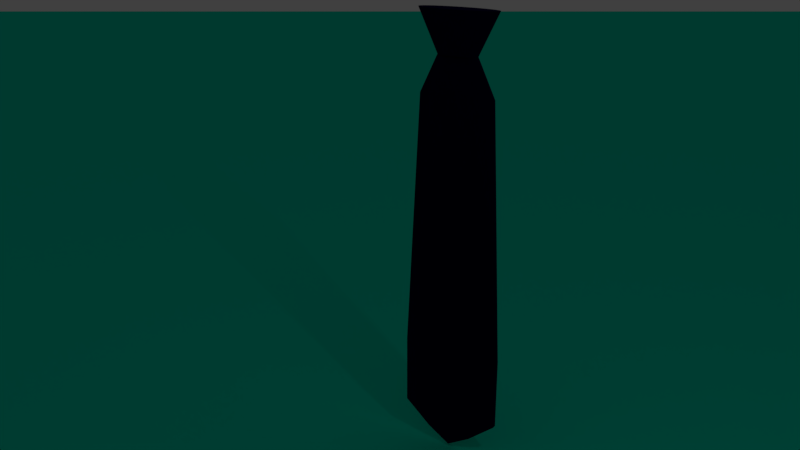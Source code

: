 # Source: tie.blend  (saved by Blender 2.79.0; exported with 4.5.12 LTS)
import bpy
from mathutils import Matrix  # noqa: F401  (used for matrix-valued properties, if any)

bpy.ops.wm.read_factory_settings(use_empty=True)
scene = bpy.context.scene
scene.name = 'Scene'

# ---- collections
col_collection_1 = bpy.data.collections.new('Collection 1'); scene.collection.children.link(col_collection_1)

# ---- materials (node trees are filled in below, after node groups)
mat_material_005 = bpy.data.materials.new('Material.005')
mat_material_005.alpha_threshold = 0.0
mat_material_005.roughness = 0.5
mat_material_004 = bpy.data.materials.new('Material.004')
mat_material_004.alpha_threshold = 0.0
mat_material_004.roughness = 0.5
mat_material_003 = bpy.data.materials.new('Material.003')
mat_material_003.alpha_threshold = 0.0
mat_material_003.diffuse_color = (0.005605, 0.0, 0.05448, 1.0)
mat_material_003.roughness = 0.5
mat_material_001 = bpy.data.materials.new('Material.001')
mat_material_001.alpha_threshold = 0.0
mat_material_001.diffuse_color = (0.005605, 0.0, 0.05448, 1.0)
mat_material_001.roughness = 0.5
mat_material_001.line_color = (0.0, 0.0, 0.0, 1.0)
mat_material_002 = bpy.data.materials.new('Material.002')
mat_material_002.alpha_threshold = 0.0
mat_material_002.diffuse_color = (0.002015, 0.0, 0.02365, 1.0)
mat_material_002.roughness = 0.5

# ---- material node trees
mat_material_005.use_nodes = True; mat_material_005.node_tree.nodes.clear()
_N = mat_material_005.node_tree.nodes; _L = mat_material_005.node_tree.links
n0 = _N.new('ShaderNodeOutputMaterial'); n0.name = 'Material Output'; n0.location = (300, 300)
n1 = _N.new('ShaderNodeBsdfDiffuse'); n1.name = 'Diffuse BSDF'; n1.location = (10, 300)
_L.new(n1.outputs[0], n0.inputs[0])
n0.is_active_output = True
mat_material_004.use_nodes = True; mat_material_004.node_tree.nodes.clear()
_N = mat_material_004.node_tree.nodes; _L = mat_material_004.node_tree.links
n0 = _N.new('ShaderNodeOutputMaterial'); n0.name = 'Material Output'; n0.location = (300, 300)
n1 = _N.new('ShaderNodeBsdfDiffuse'); n1.name = 'Diffuse BSDF'; n1.location = (10, 300)
n1.inputs[0].default_value = (0.0, 0.8, 0.5436, 1.0)
_L.new(n1.outputs[0], n0.inputs[0])
n0.is_active_output = True
mat_material_003.use_nodes = True; mat_material_003.node_tree.nodes.clear()
_N = mat_material_003.node_tree.nodes; _L = mat_material_003.node_tree.links
n0 = _N.new('ShaderNodeOutputMaterial'); n0.name = 'Material Output'; n0.location = (300, 300)
n1 = _N.new('ShaderNodeBsdfAnisotropic'); n1.name = 'Glossy BSDF'; n1.location = (10, 300)
n1.distribution = 'GGX'
n1.inputs[0].default_value = (0.005605, 0.0, 0.05448, 1.0)
n1.inputs[1].default_value = 1.0
_L.new(n1.outputs[0], n0.inputs[0])
n0.is_active_output = True
mat_material_001.use_nodes = True; mat_material_001.node_tree.nodes.clear()
_N = mat_material_001.node_tree.nodes; _L = mat_material_001.node_tree.links
n0 = _N.new('ShaderNodeOutputMaterial'); n0.name = 'Material Output'; n0.location = (300, 300)
n1 = _N.new('ShaderNodeBsdfAnisotropic'); n1.name = 'Glossy BSDF'; n1.location = (10, 300)
n1.distribution = 'GGX'
n1.inputs[0].default_value = (0.005605, 0.0, 0.05448, 1.0)
n1.inputs[1].default_value = 1.0
_L.new(n1.outputs[0], n0.inputs[0])
n0.is_active_output = True
mat_material_002.use_nodes = True; mat_material_002.node_tree.nodes.clear()
_N = mat_material_002.node_tree.nodes; _L = mat_material_002.node_tree.links
n0 = _N.new('ShaderNodeOutputMaterial'); n0.name = 'Material Output'; n0.location = (300, 300)
n1 = _N.new('ShaderNodeBsdfAnisotropic'); n1.name = 'Glossy BSDF'; n1.location = (10, 300)
n1.distribution = 'GGX'
n1.inputs[0].default_value = (0.0005001, 0.0, 0.01214, 1.0)
n1.inputs[1].default_value = 1.0
_L.new(n1.outputs[0], n0.inputs[0])
n0.is_active_output = True

# ---- world
world_world = bpy.data.worlds.new('World'); scene.world = world_world
world_world.color = (0.05088, 0.05088, 0.05088)
world_world.use_sun_shadow = False
world_world.sun_shadow_jitter_overblur = 0.0
world_world.cycles.sampling_method = 'MANUAL'

# ---- cameras
cam_camera = bpy.data.cameras.new('Camera')
cam_camera.clip_end = 100.0
cam_camera.lens = 35.0
cam_camera.sensor_width = 32.0
cam_camera.sensor_height = 18.0
cam_camera.ortho_scale = 7.314
cam_camera.dof.focus_distance = 0.0

# ---- lights
light_lamp = bpy.data.lights.new('Lamp', 'POINT')
light_lamp.transmission_factor = 0.0
light_lamp.cutoff_distance = 30.0
light_lamp.energy = 100.0
light_lamp.shadow_buffer_clip_start = 1.001
light_lamp.shadow_soft_size = 0.1
light_lamp.shadow_maximum_resolution = 0.006
light_lamp.use_absolute_resolution = True

# ---- meshes
me_plane_001 = bpy.data.meshes.new('Plane.001')
me_plane_001.from_pydata([(-1.0, -1.0, 0.0), (1.0, -1.0, 0.0), (-1.0, 1.0, 0.0), (1.0, 1.0, 0.0)], [], [(0, 1, 3, 2)])
me_plane_001.materials.append(mat_material_005)
me_plane_001.use_remesh_preserve_volume = False
me_plane_001.use_remesh_preserve_attributes = False
me_plane_001.use_mirror_vertex_groups = False
me_plane_001.update()
me_plane = bpy.data.meshes.new('Plane')
me_plane.from_pydata([(-1.0, -1.0, 0.0), (1.0, -1.0, 0.0), (-1.0, 1.0, 0.0), (1.0, 1.0, 0.0)], [], [(0, 1, 3, 2)])
me_plane.materials.append(mat_material_004)
me_plane.use_remesh_preserve_volume = False
me_plane.use_remesh_preserve_attributes = False
me_plane.use_mirror_vertex_groups = False
me_plane.update()
me_cone = bpy.data.meshes.new('Cone')
me_cone.from_pydata([(-2.856, 1.03, -0.6726), (-2.684, 1.025, -0.6726), (-2.519, 1.011, -0.6726), (-2.367, 0.9889, -0.6726), (-2.233, 0.9587, -0.6726), (-2.124, 0.9218, -0.6726), (-2.042, 0.8798, -0.6726), (-1.992, 0.8342, -0.6726), (-1.975, 0.7868, -0.6726), (-1.992, 0.7393, -0.6726), (-2.042, 0.6937, -0.6726), (-2.124, 0.6517, -0.6726), (-2.233, 0.6148, -0.6726), (-2.367, 0.5846, -0.6726), (-2.519, 0.5621, -0.6726), (-2.684, 0.5483, -0.6726), (-2.856, 0.5436, -0.6726), (-3.028, 0.5483, -0.6726), (-3.193, 0.5621, -0.6726), (-3.346, 0.5846, -0.6726), (-3.479, 0.6148, -0.6726), (-3.589, 0.6517, -0.6726), (-3.67, 0.6937, -0.6726), (-3.72, 0.7393, -0.6726), (-3.737, 0.7868, -0.6726), (-3.72, 0.8342, -0.6726), (-3.67, 0.8798, -0.6726), (-3.589, 0.9218, -0.6726), (-3.479, 0.9587, -0.6726), (-3.346, 0.9889, -0.6726), (-3.193, 1.011, -0.6726), (-3.028, 1.025, -0.6726), (-2.77, 1.028, -0.6726), (-2.688, 0.8991, 0.2085), (-2.77, 0.906, 0.2085), (-2.602, 1.018, -0.6726), (-2.856, 0.9083, 0.2085), (-2.443, 1.0, -0.6726), (-2.942, 0.906, 0.2085), (-2.3, 0.9738, -0.6726), (-3.025, 0.8991, 0.2085), (-2.178, 0.9402, -0.6726), (-3.101, 0.8878, 0.2085), (-2.083, 0.9008, -0.6726), (-3.168, 0.8727, 0.2085), (-2.017, 0.857, -0.6726), (-3.222, 0.8543, 0.2085), (-1.984, 0.8105, -0.6726), (-3.263, 0.8333, 0.2085), (-1.984, 0.763, -0.6726), (-3.288, 0.8105, 0.2085), (-2.017, 0.7165, -0.6726), (-3.297, 0.7868, 0.2085), (-2.083, 0.6727, -0.6726), (-3.288, 0.763, 0.2085), (-2.178, 0.6333, -0.6726), (-3.222, 0.7192, 0.2085), (-2.3, 0.5997, -0.6726), (-3.168, 0.7008, 0.2085), (-2.443, 0.5734, -0.6726), (-3.101, 0.6857, 0.2085), (-2.602, 0.5552, -0.6726), (-3.025, 0.6745, 0.2085), (-2.77, 0.546, -0.6726), (-2.942, 0.6675, 0.2085), (-2.942, 0.546, -0.6726), (-2.856, 0.6652, 0.2085), (-3.111, 0.5552, -0.6726), (-2.77, 0.6675, 0.2085), (-3.27, 0.5734, -0.6726), (-2.688, 0.6745, 0.2085), (-3.412, 0.5997, -0.6726), (-2.611, 0.6857, 0.2085), (-3.534, 0.6333, -0.6726), (-2.545, 0.7008, 0.2085), (-3.63, 0.6727, -0.6726), (-3.263, 0.7402, 0.2085), (-2.49, 0.7192, 0.2085), (-3.695, 0.7165, -0.6726), (-2.449, 0.7402, 0.2085), (-3.729, 0.763, -0.6726), (-2.424, 0.763, 0.2085), (-3.729, 0.8105, -0.6726), (-2.416, 0.7868, 0.2085), (-3.695, 0.857, -0.6726), (-2.424, 0.8105, 0.2085), (-3.63, 0.9008, -0.6726), (-2.449, 0.8333, 0.2085), (-3.534, 0.9402, -0.6726), (-2.49, 0.8543, 0.2085), (-3.412, 0.9738, -0.6726), (-2.545, 0.8727, 0.2085), (-3.27, 1.0, -0.6726), (-2.611, 0.8878, 0.2085), (-3.111, 1.018, -0.6726), (-2.942, 1.028, -0.6726), (-2.727, 1.026, -0.6726), (-2.603, 0.9552, -0.232), (-2.727, 0.9656, -0.232), (-2.56, 1.015, -0.6726), (-2.405, 0.9945, -0.6726), (-2.985, 0.9656, -0.232), (-2.267, 0.9662, -0.6726), (-3.109, 0.9552, -0.232), (-2.151, 0.931, -0.6726), (-3.223, 0.9384, -0.232), (-2.063, 0.8903, -0.6726), (-3.323, 0.9157, -0.232), (-2.005, 0.8456, -0.6726), (-3.406, 0.8881, -0.232), (-1.979, 0.7986, -0.6726), (-3.467, 0.8565, -0.232), (-1.988, 0.7512, -0.6726), (-3.504, 0.8223, -0.232), (-2.03, 0.7051, -0.6726), (-3.517, 0.7868, -0.232), (-2.103, 0.6622, -0.6726), (-3.504, 0.7512, -0.232), (-2.206, 0.6241, -0.6726), (-3.406, 0.6855, -0.232), (-2.333, 0.5922, -0.6726), (-3.323, 0.6578, -0.232), (-2.481, 0.5678, -0.6726), (-3.223, 0.6351, -0.232), (-2.643, 0.5518, -0.6726), (-3.109, 0.6183, -0.232), (-2.813, 0.5448, -0.6726), (-2.985, 0.6079, -0.232), (-2.985, 0.5471, -0.6726), (-2.856, 0.6044, -0.232), (-3.152, 0.5587, -0.6726), (-2.727, 0.6079, -0.232), (-3.308, 0.579, -0.6726), (-2.603, 0.6183, -0.232), (-3.446, 0.6073, -0.6726), (-2.489, 0.6351, -0.232), (-3.561, 0.6425, -0.6726), (-2.389, 0.6578, -0.232), (-3.65, 0.6832, -0.6726), (-3.467, 0.717, -0.232), (-2.307, 0.6855, -0.232), (-3.708, 0.7279, -0.6726), (-2.246, 0.717, -0.232), (-3.733, 0.7749, -0.6726), (-2.208, 0.7512, -0.232), (-3.725, 0.8223, -0.6726), (-2.195, 0.7868, -0.232), (-3.683, 0.8684, -0.6726), (-2.208, 0.8223, -0.232), (-3.609, 0.9113, -0.6726), (-2.246, 0.8565, -0.232), (-3.507, 0.9494, -0.6726), (-2.307, 0.8881, -0.232), (-3.379, 0.9813, -0.6726), (-2.389, 0.9157, -0.232), (-3.231, 1.006, -0.6726), (-2.489, 0.9384, -0.232), (-3.069, 1.022, -0.6726), (-2.899, 1.029, -0.6726), (-2.813, 1.029, -0.6726), (-2.643, 1.022, -0.6726), (-2.856, 0.9691, -0.232), (-2.481, 1.006, -0.6726), (-2.333, 0.9813, -0.6726), (-2.206, 0.9494, -0.6726), (-2.103, 0.9113, -0.6726), (-2.03, 0.8684, -0.6726), (-1.988, 0.8223, -0.6726), (-1.979, 0.7749, -0.6726), (-2.005, 0.7279, -0.6726), (-2.063, 0.6832, -0.6726), (-2.151, 0.6425, -0.6726), (-2.267, 0.6073, -0.6726), (-2.405, 0.579, -0.6726), (-2.56, 0.5587, -0.6726), (-2.727, 0.5471, -0.6726), (-2.899, 0.5448, -0.6726), (-3.069, 0.5518, -0.6726), (-3.231, 0.5678, -0.6726), (-3.379, 0.5922, -0.6726), (-3.507, 0.6241, -0.6726), (-3.609, 0.6622, -0.6726), (-3.683, 0.7051, -0.6726), (-3.725, 0.7512, -0.6726), (-3.733, 0.7986, -0.6726), (-3.708, 0.8456, -0.6726), (-3.65, 0.8903, -0.6726), (-3.561, 0.931, -0.6726), (-3.446, 0.9662, -0.6726), (-3.308, 0.9945, -0.6726), (-3.152, 1.015, -0.6726), (-2.985, 1.026, -0.6726), (-2.899, 0.9679, -0.232), (-2.942, 0.9668, -0.232), (-2.899, 0.9071, 0.2085), (-3.026, 0.9621, -0.232), (-3.068, 0.9587, -0.232), (-2.983, 0.9025, 0.2085), (-3.147, 0.9496, -0.232), (-3.185, 0.944, -0.232), (-3.063, 0.8934, 0.2085), (-3.257, 0.9308, -0.232), (-3.29, 0.9232, -0.232), (-3.134, 0.8803, 0.2085), (-3.351, 0.9065, -0.232), (-3.378, 0.8973, -0.232), (-3.195, 0.8635, 0.2085), (-3.426, 0.8775, -0.232), (-3.446, 0.867, -0.232), (-3.243, 0.8438, 0.2085), (-3.479, 0.8451, -0.232), (-3.492, 0.8337, -0.232), (-3.276, 0.8219, 0.2085), (-3.509, 0.8105, -0.232), (-3.513, 0.7986, -0.232), (-3.293, 0.7986, 0.2085), (-3.513, 0.7749, -0.232), (-3.509, 0.763, -0.232), (-3.293, 0.7749, 0.2085), (-3.492, 0.7398, -0.232), (-3.479, 0.7284, -0.232), (-3.276, 0.7516, 0.2085), (-3.446, 0.7065, -0.232), (-3.426, 0.696, -0.232), (-3.243, 0.7297, 0.2085), (-3.378, 0.6762, -0.232), (-3.351, 0.667, -0.232), (-3.195, 0.71, 0.2085), (-3.29, 0.6503, -0.232), (-3.257, 0.6427, -0.232), (-3.134, 0.6932, 0.2085), (-3.185, 0.6295, -0.232), (-3.147, 0.6239, -0.232), (-3.063, 0.6801, 0.2085), (-3.068, 0.6148, -0.232), (-3.026, 0.6114, -0.232), (-2.983, 0.671, 0.2085), (-2.942, 0.6068, -0.232), (-2.899, 0.6056, -0.232), (-2.899, 0.6664, 0.2085), (-2.813, 0.6056, -0.232), (-2.77, 0.6068, -0.232), (-2.813, 0.6664, 0.2085), (-2.686, 0.6114, -0.232), (-2.645, 0.6148, -0.232), (-2.729, 0.671, 0.2085), (-2.565, 0.6239, -0.232), (-2.527, 0.6295, -0.232), (-2.65, 0.6801, 0.2085), (-2.456, 0.6427, -0.232), (-2.422, 0.6503, -0.232), (-2.578, 0.6932, 0.2085), (-2.362, 0.667, -0.232), (-2.334, 0.6762, -0.232), (-2.517, 0.71, 0.2085), (-2.286, 0.696, -0.232), (-2.266, 0.7065, -0.232), (-2.47, 0.7297, 0.2085), (-2.233, 0.7284, -0.232), (-2.221, 0.7398, -0.232), (-2.437, 0.7516, 0.2085), (-2.204, 0.763, -0.232), (-2.2, 0.7749, -0.232), (-2.42, 0.7749, 0.2085), (-2.2, 0.7986, -0.232), (-2.204, 0.8105, -0.232), (-2.42, 0.7986, 0.2085), (-2.221, 0.8337, -0.232), (-2.233, 0.8451, -0.232), (-2.437, 0.8219, 0.2085), (-2.266, 0.867, -0.232), (-2.286, 0.8775, -0.232), (-2.47, 0.8438, 0.2085), (-2.334, 0.8973, -0.232), (-2.362, 0.9065, -0.232), (-2.517, 0.8635, 0.2085), (-2.422, 0.9232, -0.232), (-2.456, 0.9308, -0.232), (-2.578, 0.8803, 0.2085), (-2.527, 0.944, -0.232), (-2.565, 0.9496, -0.232), (-2.65, 0.8934, 0.2085), (-2.645, 0.9587, -0.232), (-2.686, 0.9621, -0.232), (-2.729, 0.9025, 0.2085), (-2.77, 0.9668, -0.232), (-2.813, 0.9679, -0.232), (-2.813, 0.9071, 0.2085), (-1.757, 0.7446, 8.018), (-1.757, 0.8375, 8.018), (-2.041, 0.7446, 0.9831), (-2.041, 0.8375, 0.9831), (-2.351, 0.7446, 8.516), (-2.351, 0.8375, 8.516), (-2.541, 0.7446, 0.9872), (-2.541, 0.8375, 0.9872), (-1.85, 0.7446, 4.65), (-1.85, 0.8375, 4.65), (-2.349, 0.8375, 4.682), (-2.349, 0.7446, 4.682), (-1.945, 0.7446, 2.817), (-1.945, 0.8375, 2.817), (-2.445, 0.7446, 2.848), (-2.445, 0.8375, 2.848), (-2.253, 0.8375, 6.516), (-1.754, 0.7446, 6.484), (-1.754, 0.8375, 6.484), (-2.253, 0.7446, 6.516), (-2.173, 0.8375, 8.197), (-2.173, 0.7446, 8.197), (-2.479, 0.7446, 0.09604), (-2.479, 0.8375, 0.09604), (-2.542, 0.7446, 0.1002), (-2.542, 0.8375, 0.1002), (-3.945, 0.7446, 8.018), (-3.945, 0.8375, 8.018), (-3.661, 0.7446, 0.9831), (-3.661, 0.8375, 0.9831), (-2.851, 0.7446, 8.821), (-2.851, 0.8375, 8.821), (-2.851, 0.7446, 0.985), (-2.851, 0.8375, 0.985), (-3.351, 0.7446, 8.516), (-3.351, 0.8375, 8.516), (-3.162, 0.7446, 0.9872), (-3.162, 0.8375, 0.9872), (-3.853, 0.7446, 4.65), (-3.853, 0.8375, 4.65), (-2.851, 0.7446, 4.714), (-2.851, 0.8375, 4.714), (-3.353, 0.8375, 4.682), (-3.353, 0.7446, 4.682), (-3.757, 0.7446, 2.817), (-3.757, 0.8375, 2.817), (-2.851, 0.7446, 2.88), (-3.258, 0.7446, 2.848), (-2.851, 0.8375, 2.88), (-3.258, 0.8375, 2.848), (-2.851, 0.8375, 6.548), (-3.449, 0.8375, 6.516), (-3.949, 0.7446, 6.484), (-3.949, 0.8375, 6.484), (-2.851, 0.7446, 6.548), (-3.449, 0.7446, 6.516), (-2.851, 0.8375, 8.481), (-3.529, 0.8375, 8.197), (-2.851, 0.7446, 8.481), (-3.529, 0.7446, 8.197), (-3.223, 0.7446, 0.09604), (-3.223, 0.8375, 0.09604), (-3.16, 0.7446, 0.1002), (-2.851, 0.7446, 0.09802), (-3.16, 0.8375, 0.1002), (-2.851, 0.8375, 0.09802)], [], [(0, 161, 159), (1, 98, 160), (2, 97, 162), (3, 156, 163), (4, 154, 164), (5, 152, 165), (6, 150, 166), (7, 148, 167), (8, 146, 168), (9, 144, 169), (10, 142, 170), (11, 140, 171), (12, 137, 172), (13, 135, 173), (14, 133, 174), (15, 131, 175), (16, 129, 176), (17, 127, 177), (18, 125, 178), (19, 123, 179), (20, 121, 180), (21, 119, 181), (22, 139, 182), (23, 117, 183), (24, 115, 184), (25, 113, 185), (26, 111, 186), (27, 109, 187), (28, 107, 188), (29, 105, 189), (30, 103, 190), (31, 101, 191), (0, 159, 32, 96, 1, 160, 35, 99, 2, 162, 37, 100, 3, 163, 39, 102, 4, 164, 41, 104, 5, 165, 43, 106, 6, 166, 45, 108, 7, 167, 47, 110, 8, 168, 49, 112, 9, 169, 51, 114, 10, 170, 53, 116, 11, 171, 55, 118, 12, 172, 57, 120, 13, 173, 59, 122, 14, 174, 61, 124, 15, 175, 63, 126, 16, 176, 65, 128, 17, 177, 67, 130, 18, 178, 69, 132, 19, 179, 71, 134, 20, 180, 73, 136, 21, 181, 75, 138, 22, 182, 78, 141, 23, 183, 80, 143, 24, 184, 82, 145, 25, 185, 84, 147, 26, 186, 86, 149, 27, 187, 88, 151, 28, 188, 90, 153, 29, 189, 92, 155, 30, 190, 94, 157, 31, 191, 95, 158), (95, 192, 158), (95, 193, 192), (94, 195, 157), (94, 196, 195), (92, 198, 155), (92, 199, 198), (90, 201, 153), (90, 202, 201), (88, 204, 151), (88, 205, 204), (86, 207, 149), (86, 208, 207), (84, 210, 147), (84, 211, 210), (82, 213, 145), (82, 214, 213), (80, 216, 143), (80, 217, 216), (78, 219, 141), (78, 220, 219), (75, 222, 138), (75, 223, 222), (73, 225, 136), (73, 226, 225), (71, 228, 134), (71, 229, 228), (69, 231, 132), (69, 232, 231), (67, 234, 130), (67, 235, 234), (65, 237, 128), (65, 238, 237), (63, 240, 126), (63, 241, 240), (61, 243, 124), (61, 244, 243), (59, 246, 122), (59, 247, 246), (57, 249, 120), (57, 250, 249), (55, 252, 118), (55, 253, 252), (53, 255, 116), (53, 256, 255), (51, 258, 114), (51, 259, 258), (49, 261, 112), (49, 262, 261), (47, 264, 110), (47, 265, 264), (45, 267, 108), (45, 268, 267), (43, 270, 106), (43, 271, 270), (41, 273, 104), (41, 274, 273), (39, 276, 102), (39, 277, 276), (37, 279, 100), (37, 280, 279), (35, 282, 99), (35, 283, 282), (32, 285, 96), (32, 286, 285), (285, 287, 34), (285, 286, 287), (286, 36, 287), (96, 98, 1), (96, 285, 98), (285, 34, 98), (282, 284, 33), (282, 283, 284), (283, 34, 284), (99, 97, 2), (99, 282, 97), (282, 33, 97), (279, 281, 93), (279, 280, 281), (280, 33, 281), (100, 156, 3), (100, 279, 156), (279, 93, 156), (276, 278, 91), (276, 277, 278), (277, 93, 278), (102, 154, 4), (102, 276, 154), (276, 91, 154), (273, 275, 89), (273, 274, 275), (274, 91, 275), (104, 152, 5), (104, 273, 152), (273, 89, 152), (270, 272, 87), (270, 271, 272), (271, 89, 272), (106, 150, 6), (106, 270, 150), (270, 87, 150), (267, 269, 85), (267, 268, 269), (268, 87, 269), (108, 148, 7), (108, 267, 148), (267, 85, 148), (264, 266, 83), (264, 265, 266), (265, 85, 266), (110, 146, 8), (110, 264, 146), (264, 83, 146), (261, 263, 81), (261, 262, 263), (262, 83, 263), (112, 144, 9), (112, 261, 144), (261, 81, 144), (258, 260, 79), (258, 259, 260), (259, 81, 260), (114, 142, 10), (114, 258, 142), (258, 79, 142), (255, 257, 77), (255, 256, 257), (256, 79, 257), (116, 140, 11), (116, 255, 140), (255, 77, 140), (252, 254, 74), (252, 253, 254), (253, 77, 254), (118, 137, 12), (118, 252, 137), (252, 74, 137), (249, 251, 72), (249, 250, 251), (250, 74, 251), (120, 135, 13), (120, 249, 135), (249, 72, 135), (246, 248, 70), (246, 247, 248), (247, 72, 248), (122, 133, 14), (122, 246, 133), (246, 70, 133), (243, 245, 68), (243, 244, 245), (244, 70, 245), (124, 131, 15), (124, 243, 131), (243, 68, 131), (240, 242, 66), (240, 241, 242), (241, 68, 242), (126, 129, 16), (126, 240, 129), (240, 66, 129), (237, 239, 64), (237, 238, 239), (238, 66, 239), (128, 127, 17), (128, 237, 127), (237, 64, 127), (234, 236, 62), (234, 235, 236), (235, 64, 236), (130, 125, 18), (130, 234, 125), (234, 62, 125), (231, 233, 60), (231, 232, 233), (232, 62, 233), (132, 123, 19), (132, 231, 123), (231, 60, 123), (228, 230, 58), (228, 229, 230), (229, 60, 230), (134, 121, 20), (134, 228, 121), (228, 58, 121), (225, 227, 56), (225, 226, 227), (226, 58, 227), (136, 119, 21), (136, 225, 119), (225, 56, 119), (222, 224, 76), (222, 223, 224), (223, 56, 224), (138, 139, 22), (138, 222, 139), (222, 76, 139), (219, 221, 54), (219, 220, 221), (220, 76, 221), (141, 117, 23), (141, 219, 117), (219, 54, 117), (216, 218, 52), (216, 217, 218), (217, 54, 218), (143, 115, 24), (143, 216, 115), (216, 52, 115), (213, 215, 50), (213, 214, 215), (214, 52, 215), (145, 113, 25), (145, 213, 113), (213, 50, 113), (210, 212, 48), (210, 211, 212), (211, 50, 212), (147, 111, 26), (147, 210, 111), (210, 48, 111), (207, 209, 46), (207, 208, 209), (208, 48, 209), (149, 109, 27), (149, 207, 109), (207, 46, 109), (204, 206, 44), (204, 205, 206), (205, 46, 206), (151, 107, 28), (151, 204, 107), (204, 44, 107), (201, 203, 42), (201, 202, 203), (202, 44, 203), (153, 105, 29), (153, 201, 105), (201, 42, 105), (198, 200, 40), (198, 199, 200), (199, 42, 200), (155, 103, 30), (155, 198, 103), (198, 40, 103), (195, 197, 38), (195, 196, 197), (196, 40, 197), (157, 101, 31), (157, 195, 101), (195, 38, 101), (192, 194, 36), (192, 193, 194), (193, 38, 194), (158, 161, 0), (158, 192, 161), (192, 36, 161), (191, 193, 95), (191, 101, 193), (101, 38, 193), (190, 196, 94), (190, 103, 196), (103, 40, 196), (189, 199, 92), (189, 105, 199), (105, 42, 199), (188, 202, 90), (188, 107, 202), (107, 44, 202), (187, 205, 88), (187, 109, 205), (109, 46, 205), (186, 208, 86), (186, 111, 208), (111, 48, 208), (185, 211, 84), (185, 113, 211), (113, 50, 211), (184, 214, 82), (184, 115, 214), (115, 52, 214), (183, 217, 80), (183, 117, 217), (117, 54, 217), (182, 220, 78), (182, 139, 220), (139, 76, 220), (181, 223, 75), (181, 119, 223), (119, 56, 223), (180, 226, 73), (180, 121, 226), (121, 58, 226), (179, 229, 71), (179, 123, 229), (123, 60, 229), (178, 232, 69), (178, 125, 232), (125, 62, 232), (177, 235, 67), (177, 127, 235), (127, 64, 235), (176, 238, 65), (176, 129, 238), (129, 66, 238), (175, 241, 63), (175, 131, 241), (131, 68, 241), (174, 244, 61), (174, 133, 244), (133, 70, 244), (173, 247, 59), (173, 135, 247), (135, 72, 247), (172, 250, 57), (172, 137, 250), (137, 74, 250), (171, 253, 55), (171, 140, 253), (140, 77, 253), (170, 256, 53), (170, 142, 256), (142, 79, 256), (169, 259, 51), (169, 144, 259), (144, 81, 259), (168, 262, 49), (168, 146, 262), (146, 83, 262), (167, 265, 47), (167, 148, 265), (148, 85, 265), (166, 268, 45), (166, 150, 268), (150, 87, 268), (165, 271, 43), (165, 152, 271), (152, 89, 271), (164, 274, 41), (164, 154, 274), (154, 91, 274), (163, 277, 39), (163, 156, 277), (156, 93, 277), (162, 280, 37), (162, 97, 280), (97, 33, 280), (160, 283, 35), (160, 98, 283), (98, 34, 283), (159, 286, 32), (159, 161, 286), (161, 36, 286), (300, 290, 291, 301), (309, 292, 318, 346), (303, 295, 321, 336), (295, 291, 311, 313), (292, 293, 319, 318), (288, 289, 293, 292), (294, 320, 351, 312), (301, 291, 295, 303), (288, 292, 309), (300, 296, 299, 302), (306, 297, 298, 304), (304, 298, 329, 338), (302, 299, 328, 334), (305, 296, 297, 306), (294, 302, 334, 320), (290, 300, 302, 294), (297, 301, 303, 298), (298, 303, 336, 329), (296, 300, 301, 297), (288, 305, 306, 289), (308, 304, 338, 344), (289, 306, 304, 308), (296, 305, 307, 299), (299, 307, 342, 328), (289, 308, 293), (293, 308, 344, 319), (305, 288, 309, 307), (307, 309, 346, 342), (312, 351, 353, 313), (310, 312, 313, 311), (321, 295, 313, 353), (290, 294, 312, 310), (291, 290, 310, 311), (332, 333, 317, 316), (347, 346, 318, 322), (337, 336, 321, 325), (325, 352, 349, 317), (322, 318, 319, 323), (314, 322, 323, 315), (324, 350, 351, 320), (333, 337, 325, 317), (314, 347, 322), (332, 335, 331, 326), (341, 339, 330, 327), (339, 338, 329, 330), (335, 334, 328, 331), (340, 341, 327, 326), (324, 320, 334, 335), (316, 324, 335, 332), (327, 330, 337, 333), (330, 329, 336, 337), (326, 327, 333, 332), (314, 315, 341, 340), (345, 344, 338, 339), (315, 345, 339, 341), (326, 331, 343, 340), (331, 328, 342, 343), (315, 323, 345), (323, 319, 344, 345), (340, 343, 347, 314), (343, 342, 346, 347), (350, 352, 353, 351), (348, 349, 352, 350), (321, 353, 352, 325), (316, 348, 350, 324), (317, 349, 348, 316)])
me_cone.polygons.foreach_set('use_smooth', [0, 0, 0, 0, 0, 0, 0, 0, 0, 0, 0, 0, 0, 0, 0, 0, 0, 0, 0, 0, 0, 0, 0, 0, 0, 0, 0, 0, 0, 0, 0, 0, 0, 0, 0, 0, 0, 0, 0, 0, 0, 0, 0, 0, 0, 0, 0, 0, 0, 0, 0, 0, 0, 0, 0, 0, 0, 0, 0, 0, 0, 0, 0, 0, 0, 0, 0, 0, 0, 0, 0, 0, 0, 0, 0, 0, 0, 0, 0, 0, 0, 0, 0, 0, 0, 0, 0, 0, 0, 0, 0, 0, 0, 0, 0, 0, 0, 0, 0, 0, 0, 0, 0, 0, 0, 0, 0, 0, 0, 0, 0, 0, 0, 0, 0, 0, 0, 0, 0, 0, 0, 0, 0, 0, 0, 0, 0, 0, 0, 0, 0, 0, 0, 0, 0, 0, 0, 0, 0, 0, 0, 0, 0, 0, 0, 0, 0, 0, 0, 0, 0, 0, 0, 0, 0, 0, 0, 0, 0, 0, 0, 0, 0, 0, 0, 0, 0, 0, 0, 0, 0, 0, 0, 0, 0, 0, 0, 0, 0, 0, 0, 0, 0, 0, 0, 0, 0, 0, 0, 0, 0, 0, 0, 0, 0, 0, 0, 0, 0, 0, 0, 0, 0, 0, 0, 0, 0, 0, 0, 0, 0, 0, 0, 0, 0, 0, 0, 0, 0, 0, 0, 0, 0, 0, 0, 0, 0, 0, 0, 0, 0, 0, 0, 0, 0, 0, 0, 0, 0, 0, 0, 0, 0, 0, 0, 0, 0, 0, 0, 0, 0, 0, 0, 0, 0, 0, 0, 0, 0, 0, 0, 0, 0, 0, 0, 0, 0, 0, 0, 0, 0, 0, 0, 0, 0, 0, 0, 0, 0, 0, 0, 0, 0, 0, 0, 0, 0, 0, 0, 0, 0, 0, 0, 0, 0, 0, 0, 0, 0, 0, 0, 0, 0, 0, 0, 0, 0, 0, 0, 0, 0, 0, 0, 0, 0, 0, 0, 0, 0, 0, 0, 0, 0, 0, 0, 0, 0, 0, 0, 0, 0, 0, 0, 0, 0, 0, 0, 0, 0, 0, 0, 0, 0, 0, 0, 0, 0, 0, 0, 0, 0, 0, 0, 0, 0, 0, 0, 0, 0, 0, 0, 0, 0, 0, 0, 0, 0, 0, 0, 0, 0, 0, 0, 0, 0, 0, 0, 0, 0, 0, 0, 0, 0, 0, 0, 1, 1, 1, 1, 1, 1, 1, 1, 1, 1, 1, 1, 1, 1, 1, 1, 1, 1, 1, 1, 1, 1, 1, 1, 1, 1, 1, 1, 1, 1, 1, 1, 1, 1, 1, 1, 1, 1, 1, 1, 1, 1, 1, 1, 1, 1, 1, 1, 1, 1, 1, 1, 1, 1, 1, 1, 1, 1, 1, 1, 1, 1, 1, 1, 1, 1])
me_cone.polygons.foreach_set('material_index', [0, 0, 0, 0, 0, 0, 0, 0, 0, 0, 0, 0, 0, 0, 0, 0, 0, 0, 0, 0, 0, 0, 0, 0, 0, 0, 0, 0, 0, 0, 0, 0, 0, 0, 0, 0, 0, 0, 0, 0, 0, 0, 0, 0, 0, 0, 0, 0, 0, 0, 0, 0, 0, 0, 0, 0, 0, 0, 0, 0, 0, 0, 0, 0, 0, 0, 0, 0, 0, 0, 0, 0, 0, 0, 0, 0, 0, 0, 0, 0, 0, 0, 0, 0, 0, 0, 0, 0, 0, 0, 0, 0, 0, 0, 0, 0, 0, 0, 0, 0, 0, 0, 0, 0, 0, 0, 0, 0, 0, 0, 0, 0, 0, 0, 0, 0, 0, 0, 0, 0, 0, 0, 0, 0, 0, 0, 0, 0, 0, 0, 0, 0, 0, 0, 0, 0, 0, 0, 0, 0, 0, 0, 0, 0, 0, 0, 0, 0, 0, 0, 0, 0, 0, 0, 0, 0, 0, 0, 0, 0, 0, 0, 0, 0, 0, 0, 0, 0, 0, 0, 0, 0, 0, 0, 0, 0, 0, 0, 0, 0, 0, 0, 0, 0, 0, 0, 0, 0, 0, 0, 0, 0, 0, 0, 0, 0, 0, 0, 0, 0, 0, 0, 0, 0, 0, 0, 0, 0, 0, 0, 0, 0, 0, 0, 0, 0, 0, 0, 0, 0, 0, 0, 0, 0, 0, 0, 0, 0, 0, 0, 0, 0, 0, 0, 0, 0, 0, 0, 0, 0, 0, 0, 0, 0, 0, 0, 0, 0, 0, 0, 0, 0, 0, 0, 0, 0, 0, 0, 0, 0, 0, 0, 0, 0, 0, 0, 0, 0, 0, 0, 0, 0, 0, 0, 0, 0, 0, 0, 0, 0, 0, 0, 0, 0, 0, 0, 0, 0, 0, 0, 0, 0, 0, 0, 0, 0, 0, 0, 0, 0, 0, 0, 0, 0, 0, 0, 0, 0, 0, 0, 0, 0, 0, 0, 0, 0, 0, 0, 0, 0, 0, 0, 0, 0, 0, 0, 0, 0, 0, 0, 0, 0, 0, 0, 0, 0, 0, 0, 0, 0, 0, 0, 0, 0, 0, 0, 0, 0, 0, 0, 0, 0, 0, 0, 0, 0, 0, 0, 0, 0, 0, 0, 0, 0, 0, 0, 0, 0, 0, 0, 0, 0, 0, 0, 0, 0, 0, 0, 0, 0, 0, 0, 0, 0, 0, 1, 1, 1, 1, 1, 1, 1, 1, 1, 1, 1, 1, 1, 1, 1, 1, 1, 1, 1, 1, 1, 1, 1, 1, 1, 1, 1, 1, 1, 1, 1, 1, 1, 1, 1, 1, 1, 1, 1, 1, 1, 1, 1, 1, 1, 1, 1, 1, 1, 1, 1, 1, 1, 1, 1, 1, 1, 1, 1, 1, 1, 1, 1, 1, 1, 1])
me_cone.materials.append(mat_material_003)
me_cone.materials.append(mat_material_001)
me_cone.materials.append(mat_material_002)
me_cone.use_remesh_preserve_volume = False
me_cone.use_remesh_preserve_attributes = False
me_cone.use_mirror_vertex_groups = False
me_cone.update()

# ---- objects
ob_plane_001 = bpy.data.objects.new('Plane.001', me_plane_001)
ob_ground = bpy.data.objects.new('ground', me_plane)
ob_tie = bpy.data.objects.new('tie', me_cone)
ob_lamp = bpy.data.objects.new('Lamp', light_lamp)
ob_camera = bpy.data.objects.new('Camera', cam_camera)

# ---- transforms, parenting, visibility, modifiers, constraints
ob_plane_001.location = (20.67, -3.913, 24.21)
ob_plane_001.rotation_euler = (-0.06215, 0.421, -0.2511)
ob_plane_001.scale = (5.698, 5.698, 5.698)
ob_plane_001.lineart.crease_threshold = 0.0
ob_ground.location = (-0.572, 4.085, -4.601)
ob_ground.scale = (149.7, 149.7, 149.7)
ob_ground.lineart.crease_threshold = 0.0
ob_tie.location = (2.851, 0.791, 4.272)
ob_tie.rotation_euler = (3.142, -0.0, 0.0)
ob_tie.lineart.crease_threshold = 0.0
ob_lamp.location = (7.11, -4.138, 6.857)
ob_lamp.rotation_euler = (0.6503, 0.05522, 1.866)
ob_lamp.lock_rotations_4d = False
ob_lamp.empty_display_type = 'ARROWS'
ob_lamp.color = (0.0, 0.0, 0.0, 0.0)
ob_lamp.lineart.crease_threshold = 0.0
ob_camera.location = (8.305, -14.56, 6.74)
ob_camera.rotation_euler = (1.221, -1.307e-06, 0.5839)
ob_camera.lock_rotations_4d = False
ob_camera.empty_display_type = 'ARROWS'
ob_camera.color = (0.0, 0.0, 0.0, 0.0)
ob_camera.display_type = 'WIRE'
ob_camera.lineart.crease_threshold = 0.0

# ---- collection membership
col_collection_1.objects.link(ob_plane_001)
col_collection_1.objects.link(ob_ground)
col_collection_1.objects.link(ob_tie)
col_collection_1.objects.link(ob_lamp)
col_collection_1.objects.link(ob_camera)

# ---- scene / render settings (as saved in the file)
scene.camera = ob_camera
scene.frame_start = 1; scene.frame_end = 250; scene.frame_set(1)
scene.render.engine = 'CYCLES'
scene.render.resolution_percentage = 50
scene.render.dither_intensity = 0.0
scene.cycles.use_denoising = False
scene.cycles.samples = 128
scene.cycles.sampling_pattern = 'TABULATED_SOBOL'
scene.cycles.use_adaptive_sampling = False
scene.cycles.use_light_tree = False
scene.cycles.blur_glossy = 0.0
scene.cycles.sample_clamp_indirect = 0.0
scene.view_settings.view_transform = 'Standard'
bpy.context.view_layer.update()
